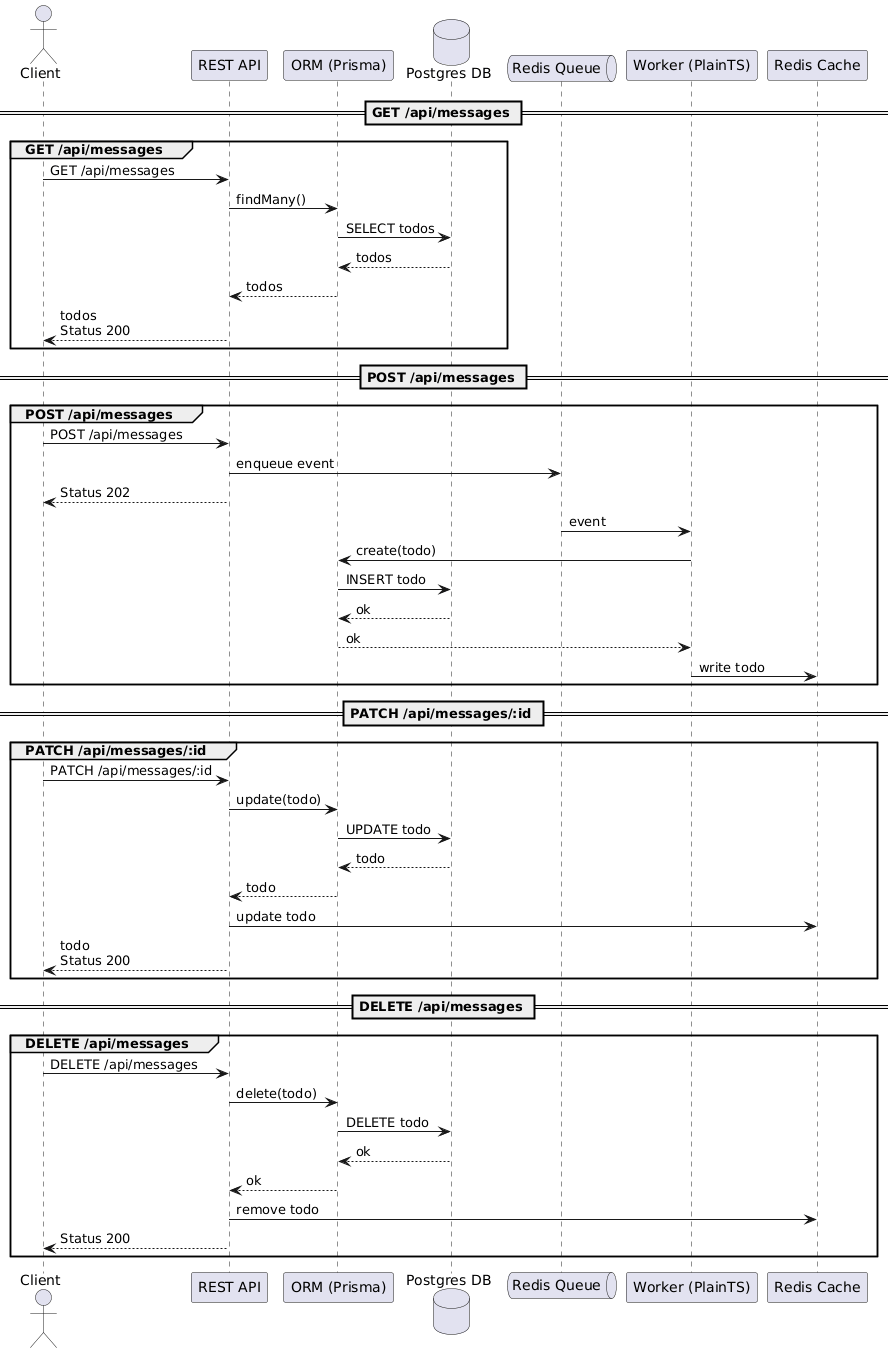

The diagram above was rendered by PlantUML. Its source (embedded in the PNG):
@startuml
actor Client
participant "REST API" as API
participant "ORM (Prisma)" as ORM
database "Postgres DB" as DB
queue "Redis Queue" as Queue
participant "Worker (PlainTS)" as Worker
participant "Redis Cache" as Cache

== GET /api/messages ==
group GET /api/messages
    Client -> API: GET /api/messages
    API -> ORM: findMany()
    ORM -> DB: SELECT todos
    DB --> ORM: todos
    ORM --> API: todos
    API --> Client: todos\nStatus 200
end

== POST /api/messages ==
group POST /api/messages
    Client -> API: POST /api/messages
    API -> Queue: enqueue event
    API --> Client: Status 202

    Queue -> Worker: event
    Worker -> ORM: create(todo)
    ORM -> DB: INSERT todo
    DB --> ORM: ok
    ORM --> Worker: ok
    Worker -> Cache: write todo
end

== PATCH /api/messages/:id ==
group PATCH /api/messages/:id
    Client -> API: PATCH /api/messages/:id
    API -> ORM: update(todo)
    ORM -> DB: UPDATE todo
    DB --> ORM: todo
    ORM --> API: todo
    API -> Cache: update todo
    API --> Client: todo\nStatus 200
end

== DELETE /api/messages ==
group DELETE /api/messages
    Client -> API: DELETE /api/messages
    API -> ORM: delete(todo)
    ORM -> DB: DELETE todo
    DB --> ORM: ok
    ORM --> API: ok
    API -> Cache: remove todo
    API --> Client: Status 200
end
@enduml